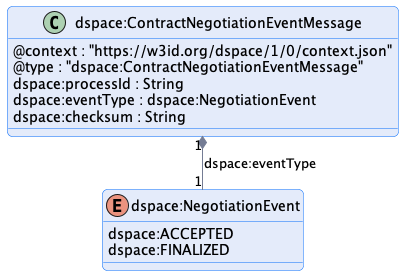

The diagram above was rendered by PlantUML. Its source (embedded in the PNG):
@startuml "contract-negotiation-event-message"
!pragma layout smetana

!include ../../../common/style/diagram.styles.puml

hide empty description


class "dspace:ContractNegotiationEventMessage" {
    @context : "https://w3id.org/dspace/1/0/context.json"
    @type : "dspace:ContractNegotiationEventMessage"
    dspace:processId : String
    dspace:eventType : dspace:NegotiationEvent
    dspace:checksum : String
}

enum dspace:NegotiationEvent {
    dspace:ACCEPTED
    dspace:FINALIZED
}

"dspace:ContractNegotiationEventMessage" "1" *-- "1" "dspace:NegotiationEvent" : "dspace:eventType"

@enduml